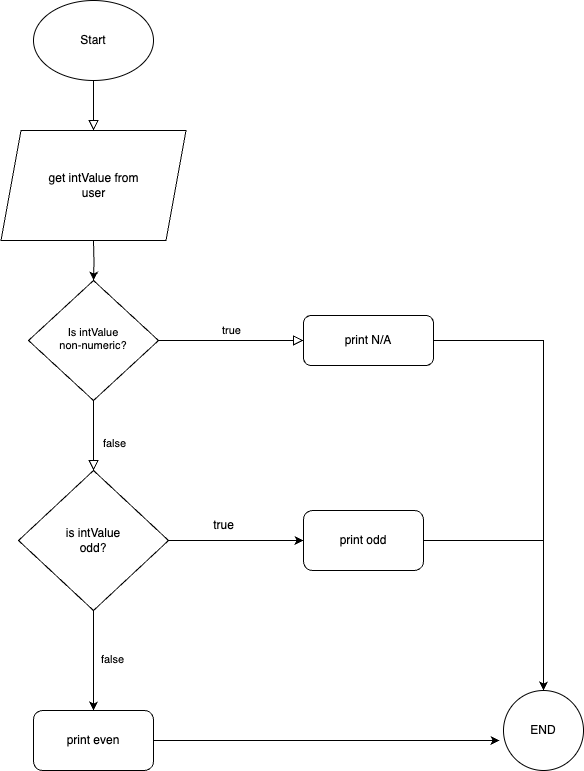

The diagram above was exported from draw.io. Its source (the exported page's mxGraphModel, read from the mxfile embedded in the PNG):
<mxGraphModel dx="954" dy="565" grid="1" gridSize="10" guides="1" tooltips="1" connect="1" arrows="1" fold="1" page="1" pageScale="1" pageWidth="827" pageHeight="1169" math="0" shadow="0">
  <root>
    <mxCell id="WIyWlLk6GJQsqaUBKTNV-0" />
    <mxCell id="WIyWlLk6GJQsqaUBKTNV-1" parent="WIyWlLk6GJQsqaUBKTNV-0" />
    <mxCell id="WIyWlLk6GJQsqaUBKTNV-2" value="" style="rounded=0;html=1;jettySize=auto;orthogonalLoop=1;fontSize=11;endArrow=block;endFill=0;endSize=8;strokeWidth=1;shadow=0;labelBackgroundColor=none;edgeStyle=orthogonalEdgeStyle;" parent="WIyWlLk6GJQsqaUBKTNV-1" edge="1">
      <mxGeometry relative="1" as="geometry">
        <mxPoint x="220" y="120" as="sourcePoint" />
        <mxPoint x="220" y="170" as="targetPoint" />
      </mxGeometry>
    </mxCell>
    <mxCell id="vQl-0kxsCvqC-H0Ij5Sr-0" style="edgeStyle=orthogonalEdgeStyle;rounded=0;orthogonalLoop=1;jettySize=auto;html=1;exitX=0.5;exitY=1;exitDx=0;exitDy=0;entryX=0.5;entryY=0;entryDx=0;entryDy=0;" edge="1" parent="WIyWlLk6GJQsqaUBKTNV-1" target="WIyWlLk6GJQsqaUBKTNV-10">
      <mxGeometry relative="1" as="geometry">
        <mxPoint x="220" y="280" as="sourcePoint" />
      </mxGeometry>
    </mxCell>
    <mxCell id="WIyWlLk6GJQsqaUBKTNV-8" value="" style="rounded=0;html=1;jettySize=auto;orthogonalLoop=1;fontSize=11;endArrow=block;endFill=0;endSize=8;strokeWidth=1;shadow=0;labelBackgroundColor=none;edgeStyle=orthogonalEdgeStyle;entryX=0.5;entryY=0;entryDx=0;entryDy=0;" parent="WIyWlLk6GJQsqaUBKTNV-1" source="WIyWlLk6GJQsqaUBKTNV-10" target="vQl-0kxsCvqC-H0Ij5Sr-1" edge="1">
      <mxGeometry x="0.3333" y="20" relative="1" as="geometry">
        <mxPoint as="offset" />
        <mxPoint x="220" y="460" as="targetPoint" />
      </mxGeometry>
    </mxCell>
    <mxCell id="vQl-0kxsCvqC-H0Ij5Sr-5" value="false" style="edgeLabel;html=1;align=center;verticalAlign=middle;resizable=0;points=[];" vertex="1" connectable="0" parent="WIyWlLk6GJQsqaUBKTNV-8">
      <mxGeometry x="0.1857" y="1" relative="1" as="geometry">
        <mxPoint x="19" y="1" as="offset" />
      </mxGeometry>
    </mxCell>
    <mxCell id="WIyWlLk6GJQsqaUBKTNV-9" value="true" style="edgeStyle=orthogonalEdgeStyle;rounded=0;html=1;jettySize=auto;orthogonalLoop=1;fontSize=11;endArrow=block;endFill=0;endSize=8;strokeWidth=1;shadow=0;labelBackgroundColor=none;" parent="WIyWlLk6GJQsqaUBKTNV-1" source="WIyWlLk6GJQsqaUBKTNV-10" target="WIyWlLk6GJQsqaUBKTNV-12" edge="1">
      <mxGeometry y="10" relative="1" as="geometry">
        <mxPoint as="offset" />
      </mxGeometry>
    </mxCell>
    <mxCell id="WIyWlLk6GJQsqaUBKTNV-10" value="&lt;font style=&quot;font-size: 11px;&quot;&gt;Is intValue&lt;/font&gt;&lt;div style=&quot;font-size: 11px;&quot;&gt;&lt;font style=&quot;font-size: 11px;&quot;&gt;non-numeric?&lt;/font&gt;&lt;/div&gt;" style="rhombus;whiteSpace=wrap;html=1;shadow=0;fontFamily=Helvetica;fontSize=12;align=center;strokeWidth=1;spacing=6;spacingTop=-4;" parent="WIyWlLk6GJQsqaUBKTNV-1" vertex="1">
      <mxGeometry x="155" y="320" width="130" height="120" as="geometry" />
    </mxCell>
    <mxCell id="vQl-0kxsCvqC-H0Ij5Sr-14" style="edgeStyle=orthogonalEdgeStyle;rounded=0;orthogonalLoop=1;jettySize=auto;html=1;exitX=1;exitY=0.5;exitDx=0;exitDy=0;entryX=0.5;entryY=0;entryDx=0;entryDy=0;" edge="1" parent="WIyWlLk6GJQsqaUBKTNV-1" source="WIyWlLk6GJQsqaUBKTNV-12" target="vQl-0kxsCvqC-H0Ij5Sr-13">
      <mxGeometry relative="1" as="geometry">
        <mxPoint x="670" y="680" as="targetPoint" />
      </mxGeometry>
    </mxCell>
    <mxCell id="WIyWlLk6GJQsqaUBKTNV-12" value="print N/A" style="rounded=1;whiteSpace=wrap;html=1;fontSize=12;glass=0;strokeWidth=1;shadow=0;" parent="WIyWlLk6GJQsqaUBKTNV-1" vertex="1">
      <mxGeometry x="430" y="355" width="130" height="50" as="geometry" />
    </mxCell>
    <mxCell id="vQl-0kxsCvqC-H0Ij5Sr-8" style="edgeStyle=orthogonalEdgeStyle;rounded=0;orthogonalLoop=1;jettySize=auto;html=1;exitX=1;exitY=0.5;exitDx=0;exitDy=0;entryX=0;entryY=0.5;entryDx=0;entryDy=0;" edge="1" parent="WIyWlLk6GJQsqaUBKTNV-1" source="vQl-0kxsCvqC-H0Ij5Sr-1" target="vQl-0kxsCvqC-H0Ij5Sr-6">
      <mxGeometry relative="1" as="geometry" />
    </mxCell>
    <mxCell id="vQl-0kxsCvqC-H0Ij5Sr-11" style="edgeStyle=orthogonalEdgeStyle;rounded=0;orthogonalLoop=1;jettySize=auto;html=1;exitX=0.5;exitY=1;exitDx=0;exitDy=0;entryX=0.5;entryY=0;entryDx=0;entryDy=0;" edge="1" parent="WIyWlLk6GJQsqaUBKTNV-1" source="vQl-0kxsCvqC-H0Ij5Sr-1" target="vQl-0kxsCvqC-H0Ij5Sr-10">
      <mxGeometry relative="1" as="geometry" />
    </mxCell>
    <mxCell id="vQl-0kxsCvqC-H0Ij5Sr-1" value="is intValue&lt;div&gt;odd?&lt;/div&gt;" style="rhombus;whiteSpace=wrap;html=1;" vertex="1" parent="WIyWlLk6GJQsqaUBKTNV-1">
      <mxGeometry x="145" y="510" width="150" height="140" as="geometry" />
    </mxCell>
    <mxCell id="vQl-0kxsCvqC-H0Ij5Sr-3" value="Start" style="ellipse;whiteSpace=wrap;html=1;" vertex="1" parent="WIyWlLk6GJQsqaUBKTNV-1">
      <mxGeometry x="160" y="40" width="120" height="80" as="geometry" />
    </mxCell>
    <mxCell id="vQl-0kxsCvqC-H0Ij5Sr-4" value="get intValue from&lt;div&gt;user&lt;/div&gt;" style="shape=parallelogram;perimeter=parallelogramPerimeter;whiteSpace=wrap;html=1;fixedSize=1;" vertex="1" parent="WIyWlLk6GJQsqaUBKTNV-1">
      <mxGeometry x="127.5" y="170" width="185" height="110" as="geometry" />
    </mxCell>
    <mxCell id="vQl-0kxsCvqC-H0Ij5Sr-15" style="edgeStyle=orthogonalEdgeStyle;rounded=0;orthogonalLoop=1;jettySize=auto;html=1;exitX=1;exitY=0.5;exitDx=0;exitDy=0;" edge="1" parent="WIyWlLk6GJQsqaUBKTNV-1" source="vQl-0kxsCvqC-H0Ij5Sr-6" target="vQl-0kxsCvqC-H0Ij5Sr-13">
      <mxGeometry relative="1" as="geometry" />
    </mxCell>
    <mxCell id="vQl-0kxsCvqC-H0Ij5Sr-6" value="print odd" style="rounded=1;whiteSpace=wrap;html=1;" vertex="1" parent="WIyWlLk6GJQsqaUBKTNV-1">
      <mxGeometry x="430" y="550" width="120" height="60" as="geometry" />
    </mxCell>
    <mxCell id="vQl-0kxsCvqC-H0Ij5Sr-9" value="true" style="text;html=1;align=center;verticalAlign=middle;resizable=0;points=[];autosize=1;strokeColor=none;fillColor=none;" vertex="1" parent="WIyWlLk6GJQsqaUBKTNV-1">
      <mxGeometry x="330" y="550" width="40" height="30" as="geometry" />
    </mxCell>
    <mxCell id="vQl-0kxsCvqC-H0Ij5Sr-10" value="print even" style="rounded=1;whiteSpace=wrap;html=1;perimeterSpacing=0;" vertex="1" parent="WIyWlLk6GJQsqaUBKTNV-1">
      <mxGeometry x="160" y="750" width="120" height="60" as="geometry" />
    </mxCell>
    <mxCell id="vQl-0kxsCvqC-H0Ij5Sr-12" value="false" style="edgeLabel;html=1;align=center;verticalAlign=middle;resizable=0;points=[];" vertex="1" connectable="0" parent="WIyWlLk6GJQsqaUBKTNV-1">
      <mxGeometry x="295" y="520" as="geometry">
        <mxPoint x="-57" y="178" as="offset" />
      </mxGeometry>
    </mxCell>
    <mxCell id="vQl-0kxsCvqC-H0Ij5Sr-13" value="END" style="ellipse;whiteSpace=wrap;html=1;aspect=fixed;" vertex="1" parent="WIyWlLk6GJQsqaUBKTNV-1">
      <mxGeometry x="630" y="730" width="80" height="80" as="geometry" />
    </mxCell>
    <mxCell id="vQl-0kxsCvqC-H0Ij5Sr-16" style="edgeStyle=orthogonalEdgeStyle;rounded=0;orthogonalLoop=1;jettySize=auto;html=1;exitX=1;exitY=0.5;exitDx=0;exitDy=0;entryX=-0.05;entryY=0.625;entryDx=0;entryDy=0;entryPerimeter=0;" edge="1" parent="WIyWlLk6GJQsqaUBKTNV-1" source="vQl-0kxsCvqC-H0Ij5Sr-10" target="vQl-0kxsCvqC-H0Ij5Sr-13">
      <mxGeometry relative="1" as="geometry" />
    </mxCell>
  </root>
</mxGraphModel>